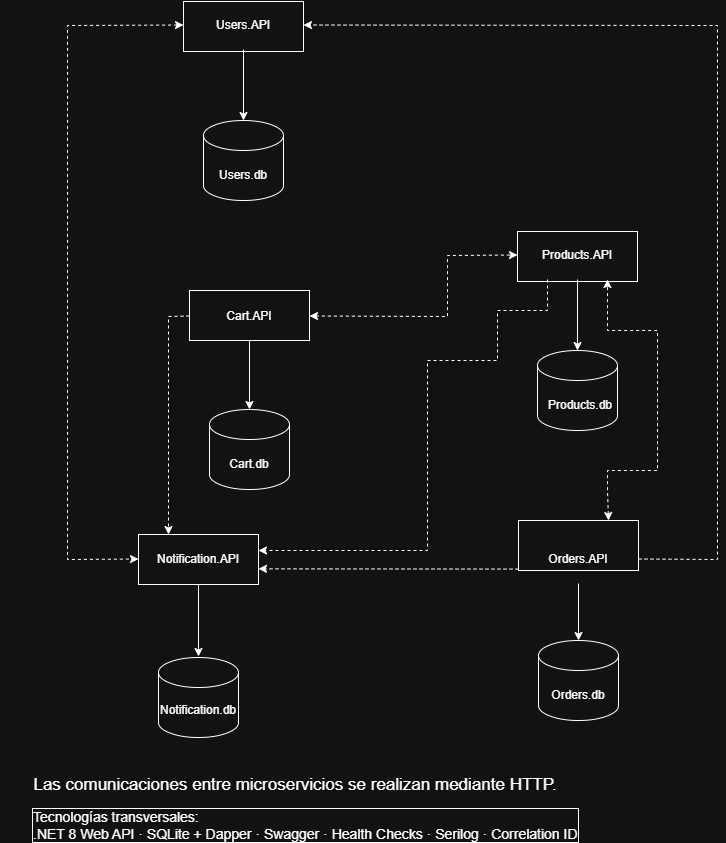

The diagram above was exported from draw.io. Its source (the exported page's mxGraphModel, read from the mxfile embedded in the PNG):
<mxGraphModel dx="1936" dy="1348" grid="1" gridSize="10" guides="1" tooltips="1" connect="1" arrows="1" fold="1" page="1" pageScale="1" pageWidth="827" pageHeight="1169" math="0" shadow="0">
  <root>
    <mxCell id="0" />
    <mxCell id="1" parent="0" />
    <mxCell id="O7RPHoBvagIfuFTOgBfo-1" parent="1" style="rounded=0;whiteSpace=wrap;html=1;" value="" vertex="1">
      <mxGeometry height="50" width="120" x="196" y="81" as="geometry" />
    </mxCell>
    <mxCell id="O7RPHoBvagIfuFTOgBfo-2" parent="1" style="rounded=0;whiteSpace=wrap;html=1;" value="" vertex="1">
      <mxGeometry height="50" width="120" x="202" y="370" as="geometry" />
    </mxCell>
    <mxCell id="O7RPHoBvagIfuFTOgBfo-3" parent="1" style="rounded=0;whiteSpace=wrap;html=1;" value="" vertex="1">
      <mxGeometry height="50" width="120" x="530" y="311" as="geometry" />
    </mxCell>
    <mxCell id="O7RPHoBvagIfuFTOgBfo-4" parent="1" style="rounded=0;whiteSpace=wrap;html=1;" value="" vertex="1">
      <mxGeometry height="50" width="120" x="151" y="614" as="geometry" />
    </mxCell>
    <mxCell id="O7RPHoBvagIfuFTOgBfo-5" parent="1" style="rounded=0;whiteSpace=wrap;html=1;" value="" vertex="1">
      <mxGeometry height="50" width="120" x="531" y="600" as="geometry" />
    </mxCell>
    <mxCell id="O7RPHoBvagIfuFTOgBfo-11" parent="1" style="shape=cylinder3;whiteSpace=wrap;html=1;boundedLbl=1;backgroundOutline=1;size=15;" value="" vertex="1">
      <mxGeometry height="80" width="80" x="550" y="430" as="geometry" />
    </mxCell>
    <mxCell id="AB4Lj9CEgu1Cb4PzTcjd-9" edge="1" parent="1" source="O7RPHoBvagIfuFTOgBfo-12" style="edgeStyle=none;rounded=0;orthogonalLoop=1;jettySize=auto;html=1;exitX=0;exitY=0.5;exitDx=0;exitDy=0;entryX=0;entryY=0.5;entryDx=0;entryDy=0;dashed=1;startArrow=classic;startFill=1;" target="O7RPHoBvagIfuFTOgBfo-14">
      <mxGeometry relative="1" as="geometry">
        <Array as="points">
          <mxPoint x="80" y="105" />
          <mxPoint x="80" y="639" />
        </Array>
      </mxGeometry>
    </mxCell>
    <mxCell id="O7RPHoBvagIfuFTOgBfo-12" parent="1" style="text;html=1;whiteSpace=wrap;strokeColor=none;fillColor=none;align=center;verticalAlign=middle;rounded=0;" value="Users.API" vertex="1">
      <mxGeometry height="49" width="120" x="196" y="80" as="geometry" />
    </mxCell>
    <mxCell id="O7RPHoBvagIfuFTOgBfo-14" parent="1" style="text;html=1;whiteSpace=wrap;strokeColor=none;fillColor=none;align=center;verticalAlign=middle;rounded=0;" value="Notification.API" vertex="1">
      <mxGeometry height="49" width="120" x="151" y="614" as="geometry" />
    </mxCell>
    <mxCell id="O7RPHoBvagIfuFTOgBfo-39" edge="1" parent="1" source="O7RPHoBvagIfuFTOgBfo-15" style="edgeStyle=orthogonalEdgeStyle;rounded=0;orthogonalLoop=1;jettySize=auto;html=1;exitX=0.5;exitY=1;exitDx=0;exitDy=0;" target="O7RPHoBvagIfuFTOgBfo-25">
      <mxGeometry relative="1" as="geometry" />
    </mxCell>
    <mxCell id="AB4Lj9CEgu1Cb4PzTcjd-5" edge="1" parent="1" source="O7RPHoBvagIfuFTOgBfo-15" style="edgeStyle=none;rounded=0;orthogonalLoop=1;jettySize=auto;html=1;exitX=1;exitY=0.5;exitDx=0;exitDy=0;entryX=1;entryY=0.5;entryDx=0;entryDy=0;dashed=1;" target="O7RPHoBvagIfuFTOgBfo-12">
      <mxGeometry relative="1" as="geometry">
        <Array as="points">
          <mxPoint x="730" y="639" />
          <mxPoint x="730" y="105" />
        </Array>
      </mxGeometry>
    </mxCell>
    <mxCell id="AB4Lj9CEgu1Cb4PzTcjd-6" edge="1" parent="1" source="O7RPHoBvagIfuFTOgBfo-5" style="edgeStyle=none;rounded=0;orthogonalLoop=1;jettySize=auto;html=1;exitX=0.75;exitY=0;exitDx=0;exitDy=0;entryX=0.75;entryY=1;entryDx=0;entryDy=0;dashed=1;startArrow=classic;startFill=1;" target="O7RPHoBvagIfuFTOgBfo-17">
      <mxGeometry relative="1" as="geometry">
        <Array as="points">
          <mxPoint x="620" y="570" />
          <mxPoint x="620" y="550" />
          <mxPoint x="670" y="550" />
          <mxPoint x="670" y="410" />
          <mxPoint x="620" y="410" />
        </Array>
      </mxGeometry>
    </mxCell>
    <mxCell id="AB4Lj9CEgu1Cb4PzTcjd-7" edge="1" parent="1" style="edgeStyle=none;rounded=0;orthogonalLoop=1;jettySize=auto;html=1;exitX=0;exitY=0.5;exitDx=0;exitDy=0;entryX=1;entryY=0.25;entryDx=0;entryDy=0;dashed=1;">
      <mxGeometry relative="1" as="geometry">
        <mxPoint x="531" y="648.5800000000002" as="sourcePoint" />
        <mxPoint x="271" y="648.3299999999999" as="targetPoint" />
      </mxGeometry>
    </mxCell>
    <mxCell id="O7RPHoBvagIfuFTOgBfo-15" parent="1" style="text;html=1;whiteSpace=wrap;strokeColor=none;fillColor=none;align=center;verticalAlign=middle;rounded=0;" value="Orders.API" vertex="1">
      <mxGeometry height="49" width="120" x="531" y="614" as="geometry" />
    </mxCell>
    <mxCell id="AB4Lj9CEgu1Cb4PzTcjd-3" edge="1" parent="1" source="O7RPHoBvagIfuFTOgBfo-16" style="edgeStyle=none;rounded=0;orthogonalLoop=1;jettySize=auto;html=1;exitX=1;exitY=0.5;exitDx=0;exitDy=0;entryX=0;entryY=0.5;entryDx=0;entryDy=0;dashed=1;startArrow=classic;startFill=1;" target="O7RPHoBvagIfuFTOgBfo-17">
      <mxGeometry relative="1" as="geometry">
        <Array as="points">
          <mxPoint x="460" y="396" />
          <mxPoint x="460" y="335" />
        </Array>
      </mxGeometry>
    </mxCell>
    <mxCell id="AB4Lj9CEgu1Cb4PzTcjd-4" edge="1" parent="1" source="O7RPHoBvagIfuFTOgBfo-16" style="edgeStyle=none;rounded=0;orthogonalLoop=1;jettySize=auto;html=1;exitX=0;exitY=0.5;exitDx=0;exitDy=0;entryX=0.25;entryY=0;entryDx=0;entryDy=0;dashed=1;" target="O7RPHoBvagIfuFTOgBfo-14">
      <mxGeometry relative="1" as="geometry">
        <Array as="points">
          <mxPoint x="181" y="396" />
        </Array>
      </mxGeometry>
    </mxCell>
    <mxCell id="O7RPHoBvagIfuFTOgBfo-16" parent="1" style="text;html=1;whiteSpace=wrap;strokeColor=none;fillColor=none;align=center;verticalAlign=middle;rounded=0;" value="Cart.API" vertex="1">
      <mxGeometry height="49" width="120" x="202" y="371" as="geometry" />
    </mxCell>
    <mxCell id="AB4Lj9CEgu1Cb4PzTcjd-8" edge="1" parent="1" source="O7RPHoBvagIfuFTOgBfo-17" style="edgeStyle=none;rounded=0;orthogonalLoop=1;jettySize=auto;html=1;exitX=0.25;exitY=1;exitDx=0;exitDy=0;dashed=1;">
      <mxGeometry relative="1" as="geometry">
        <Array as="points">
          <mxPoint x="560" y="390" />
          <mxPoint x="510" y="390" />
          <mxPoint x="510" y="440" />
          <mxPoint x="440" y="440" />
          <mxPoint x="440" y="614" />
          <mxPoint x="440" y="630" />
        </Array>
        <mxPoint x="271" y="630" as="targetPoint" />
      </mxGeometry>
    </mxCell>
    <mxCell id="O7RPHoBvagIfuFTOgBfo-17" parent="1" style="text;html=1;whiteSpace=wrap;strokeColor=none;fillColor=none;align=center;verticalAlign=middle;rounded=0;" value="Products.API" vertex="1">
      <mxGeometry height="49" width="120" x="530" y="310" as="geometry" />
    </mxCell>
    <mxCell id="O7RPHoBvagIfuFTOgBfo-24" parent="1" style="shape=cylinder3;whiteSpace=wrap;html=1;boundedLbl=1;backgroundOutline=1;size=15;" value="" vertex="1">
      <mxGeometry height="80" width="80" x="171" y="737" as="geometry" />
    </mxCell>
    <mxCell id="O7RPHoBvagIfuFTOgBfo-25" parent="1" style="shape=cylinder3;whiteSpace=wrap;html=1;boundedLbl=1;backgroundOutline=1;size=15;" value="" vertex="1">
      <mxGeometry height="80" width="80" x="551" y="720" as="geometry" />
    </mxCell>
    <mxCell id="O7RPHoBvagIfuFTOgBfo-26" parent="1" style="shape=cylinder3;whiteSpace=wrap;html=1;boundedLbl=1;backgroundOutline=1;size=15;" value="" vertex="1">
      <mxGeometry height="80" width="80" x="222" y="489" as="geometry" />
    </mxCell>
    <mxCell id="O7RPHoBvagIfuFTOgBfo-27" parent="1" style="shape=cylinder3;whiteSpace=wrap;html=1;boundedLbl=1;backgroundOutline=1;size=15;" value="" vertex="1">
      <mxGeometry height="80" width="80" x="216" y="200" as="geometry" />
    </mxCell>
    <mxCell id="O7RPHoBvagIfuFTOgBfo-29" parent="1" style="text;html=1;whiteSpace=wrap;strokeColor=none;fillColor=none;align=center;verticalAlign=middle;rounded=0;" value="Users.db&lt;span style=&quot;color: rgba(0, 0, 0, 0); font-family: monospace; font-size: 0px; text-align: start; white-space: nowrap;&quot;&gt;%3CmxGraphModel%3E%3Croot%3E%3CmxCell%20id%3D%220%22%2F%3E%3CmxCell%20id%3D%221%22%20parent%3D%220%22%2F%3E%3CmxCell%20id%3D%222%22%20parent%3D%221%22%20style%3D%22shape%3Dcylinder3%3BwhiteSpace%3Dwrap%3Bhtml%3D1%3BboundedLbl%3D1%3BbackgroundOutline%3D1%3Bsize%3D15%3B%22%20value%3D%22%22%20vertex%3D%221%22%3E%3CmxGeometry%20height%3D%2280%22%20width%3D%2280%22%20x%3D%22290%22%20y%3D%22200%22%20as%3D%22geometry%22%2F%3E%3C%2FmxCell%3E%3C%2Froot%3E%3C%2FmxGraphModel%3E&lt;/span&gt;" vertex="1">
      <mxGeometry height="30" width="60" x="226" y="240" as="geometry" />
    </mxCell>
    <mxCell id="O7RPHoBvagIfuFTOgBfo-32" parent="1" style="text;html=1;whiteSpace=wrap;strokeColor=none;fillColor=none;align=center;verticalAlign=middle;rounded=0;" value="Products.db" vertex="1">
      <mxGeometry height="30" width="60" x="563" y="470" as="geometry" />
    </mxCell>
    <mxCell id="O7RPHoBvagIfuFTOgBfo-33" parent="1" style="text;html=1;whiteSpace=wrap;strokeColor=none;fillColor=none;align=center;verticalAlign=middle;rounded=0;" value="Cart.db" vertex="1">
      <mxGeometry height="30" width="60" x="232" y="529" as="geometry" />
    </mxCell>
    <mxCell id="O7RPHoBvagIfuFTOgBfo-34" parent="1" style="text;html=1;whiteSpace=wrap;strokeColor=none;fillColor=none;align=center;verticalAlign=middle;rounded=0;" value="Orders.db" vertex="1">
      <mxGeometry height="30" width="60" x="561" y="760" as="geometry" />
    </mxCell>
    <mxCell id="O7RPHoBvagIfuFTOgBfo-35" parent="1" style="text;html=1;whiteSpace=wrap;strokeColor=none;fillColor=none;align=center;verticalAlign=middle;rounded=0;" value="Notification.db" vertex="1">
      <mxGeometry height="30" width="60" x="181" y="775" as="geometry" />
    </mxCell>
    <mxCell id="O7RPHoBvagIfuFTOgBfo-36" edge="1" parent="1" source="O7RPHoBvagIfuFTOgBfo-12" style="edgeStyle=orthogonalEdgeStyle;rounded=0;orthogonalLoop=1;jettySize=auto;html=1;exitX=0.5;exitY=1;exitDx=0;exitDy=0;entryX=0.5;entryY=0;entryDx=0;entryDy=0;entryPerimeter=0;" target="O7RPHoBvagIfuFTOgBfo-27">
      <mxGeometry relative="1" as="geometry" />
    </mxCell>
    <mxCell id="O7RPHoBvagIfuFTOgBfo-37" edge="1" parent="1" source="O7RPHoBvagIfuFTOgBfo-17" style="edgeStyle=orthogonalEdgeStyle;rounded=0;orthogonalLoop=1;jettySize=auto;html=1;entryX=0.5;entryY=0;entryDx=0;entryDy=0;entryPerimeter=0;" target="O7RPHoBvagIfuFTOgBfo-11">
      <mxGeometry relative="1" as="geometry" />
    </mxCell>
    <mxCell id="O7RPHoBvagIfuFTOgBfo-38" edge="1" parent="1" source="O7RPHoBvagIfuFTOgBfo-16" style="edgeStyle=orthogonalEdgeStyle;rounded=0;orthogonalLoop=1;jettySize=auto;html=1;exitX=0.5;exitY=1;exitDx=0;exitDy=0;entryX=0.5;entryY=0;entryDx=0;entryDy=0;entryPerimeter=0;" target="O7RPHoBvagIfuFTOgBfo-26">
      <mxGeometry relative="1" as="geometry" />
    </mxCell>
    <mxCell id="O7RPHoBvagIfuFTOgBfo-40" edge="1" parent="1" style="edgeStyle=orthogonalEdgeStyle;rounded=0;orthogonalLoop=1;jettySize=auto;html=1;exitX=0.5;exitY=1;exitDx=0;exitDy=0;entryX=0.5;entryY=0;entryDx=0;entryDy=0;entryPerimeter=0;">
      <mxGeometry relative="1" as="geometry">
        <mxPoint x="211" y="663.9999999999999" as="sourcePoint" />
        <mxPoint x="211" y="736" as="targetPoint" />
      </mxGeometry>
    </mxCell>
    <mxCell id="lgSZ8CS7P43v_nU71Emr-8" parent="1" style="text;html=1;whiteSpace=wrap;strokeColor=none;fillColor=none;align=center;verticalAlign=middle;rounded=0;fontSize=17;" value="Las comunicaciones entre microservicios se realizan mediante HTTP." vertex="1">
      <mxGeometry height="30" width="590" x="13" y="850" as="geometry" />
    </mxCell>
    <mxCell id="lgSZ8CS7P43v_nU71Emr-9" parent="1" style="text;html=1;whiteSpace=wrap;strokeColor=none;fillColor=none;align=left;verticalAlign=middle;rounded=0;labelBorderColor=default;" value="&lt;div&gt;&lt;font style=&quot;font-size: 14px;&quot;&gt;Tecnologías transversales:&lt;/font&gt;&lt;/div&gt;&lt;div&gt;&lt;font style=&quot;font-size: 14px;&quot;&gt;.NET 8 Web API · SQLite + Dapper · Swagger · Health Checks · Serilog · Correlation ID&lt;/font&gt;&lt;/div&gt;" vertex="1">
      <mxGeometry height="30" width="557" x="43" y="890" as="geometry" />
    </mxCell>
  </root>
</mxGraphModel>